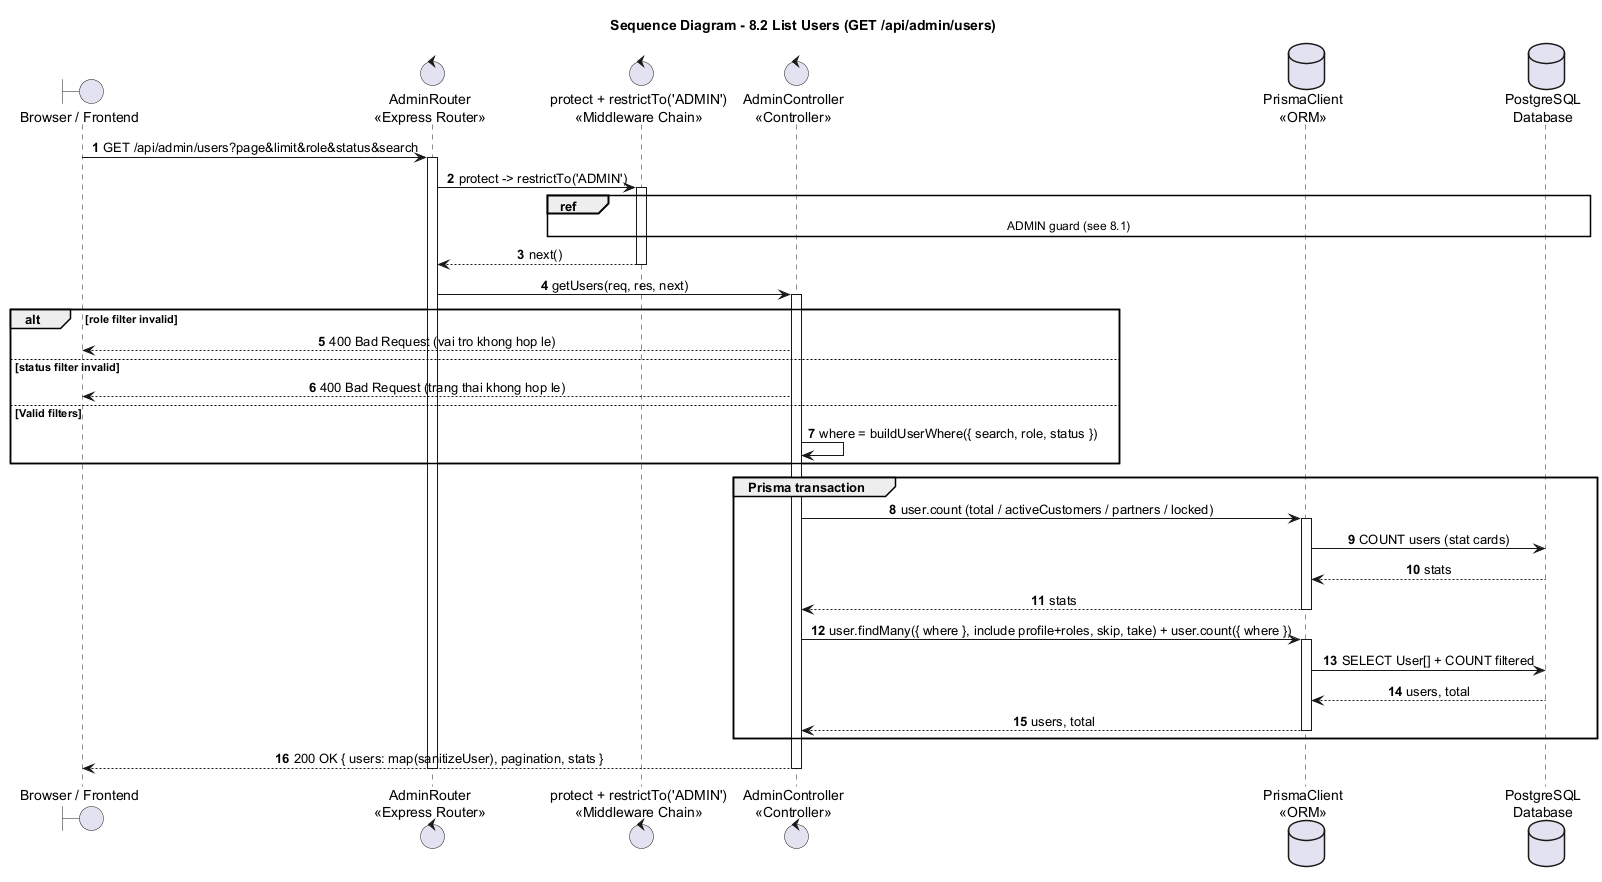

The diagram above was rendered by PlantUML. Its source (embedded in the PNG):
@startuml
title Sequence Diagram - 8.2 List Users (GET /api/admin/users)

autonumber
skinparam shadowing false
skinparam sequenceMessageAlign center
skinparam responseMessageBelowArrow true
skinparam ParticipantPadding 25
skinparam BoxPadding 10

boundary "Browser / Frontend" as Browser
control "AdminRouter\n<<Express Router>>" as Router
control "protect + restrictTo('ADMIN')\n<<Middleware Chain>>" as Guard
control "AdminController\n<<Controller>>" as Admin
database "PrismaClient\n<<ORM>>" as Prisma
database "PostgreSQL\nDatabase" as DB

Browser -> Router : GET /api/admin/users?page&limit&role&status&search
activate Router
Router -> Guard : protect -> restrictTo('ADMIN')
activate Guard
ref over Guard, DB : ADMIN guard (see 8.1)
Guard --> Router : next()
deactivate Guard

Router -> Admin : getUsers(req, res, next)
activate Admin
alt role filter invalid
  Admin --> Browser : 400 Bad Request (vai tro khong hop le)
else status filter invalid
  Admin --> Browser : 400 Bad Request (trang thai khong hop le)
else Valid filters
  Admin -> Admin : where = buildUserWhere({ search, role, status })
end

group Prisma transaction
  Admin -> Prisma : user.count (total / activeCustomers / partners / locked)
  activate Prisma
  Prisma -> DB : COUNT users (stat cards)
  DB --> Prisma : stats
  Prisma --> Admin : stats
  deactivate Prisma
  Admin -> Prisma : user.findMany({ where }, include profile+roles, skip, take) + user.count({ where })
  activate Prisma
  Prisma -> DB : SELECT User[] + COUNT filtered
  DB --> Prisma : users, total
  Prisma --> Admin : users, total
  deactivate Prisma
end

Admin --> Browser : 200 OK { users: map(sanitizeUser), pagination, stats }
deactivate Admin
deactivate Router
@enduml